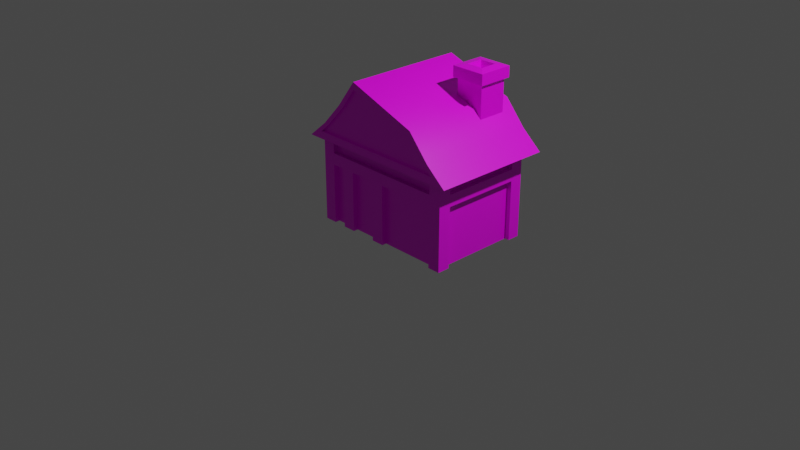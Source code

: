 # Source: Bakery.blend  (saved by Blender 2.80.75; exported with 4.5.12 LTS)
import bpy
from mathutils import Matrix  # noqa: F401  (used for matrix-valued properties, if any)

bpy.ops.wm.read_factory_settings(use_empty=True)
scene = bpy.context.scene
scene.name = 'Scene'

# ---- collections
col_collection = bpy.data.collections.new('Collection'); scene.collection.children.link(col_collection)

# ---- images (referenced by path relative to the original .blend; pixels are not part of the script)
import os
ASSET_DIR = os.environ.get("B2B_ASSET_DIR", "")  # directory of the original .blend (textures are referenced by path, not embedded)
HERE = os.path.dirname(os.path.abspath(__file__))  # packed textures are extracted next to this script under _unpacked/

def load_image(name, relpath, width, height, colorspace="sRGB"):
    """Load a texture the original file referenced (path relative to the .blend, or extracted next to this script)."""
    p = next((c for c in (os.path.join(HERE, relpath), os.path.join(ASSET_DIR, relpath)) if relpath and os.path.exists(c)), "")
    if p:
        img = bpy.data.images.load(p, check_existing=True)
        img.name = name
    else:  # same state as the original file: an image datablock whose file is absent (Cycles renders it pink)
        img = bpy.data.images.new(name, width, height)
        img.source = "FILE"
        img.filepath = "//" + (relpath or name)
    img.colorspace_settings.name = colorspace
    return img
img_farm_png = load_image('Farm.png', 'Farm.png', 1024, 1024, 'sRGB')

# ---- materials (node trees are filled in below, after node groups)
mat_farm = bpy.data.materials.new('Farm')
mat_farm.alpha_threshold = 0.0
mat_farm.use_transparent_shadow = False
mat_farm.diffuse_color = (1.0, 1.0, 1.0, 1.0)
mat_farm.roughness = 1.0
mat_farm.line_color = (0.0, 0.0, 0.0, 1.0)

# ---- node groups
ng_auto_smooth = bpy.data.node_groups.new('Auto Smooth', 'GeometryNodeTree')
_s = ng_auto_smooth.interface.new_socket(name='Geometry', in_out='OUTPUT', socket_type='NodeSocketGeometry')
_s = ng_auto_smooth.interface.new_socket(name='Geometry', in_out='INPUT', socket_type='NodeSocketGeometry')
_s = ng_auto_smooth.interface.new_socket(name='Angle', in_out='INPUT', socket_type='NodeSocketFloat')
_s.subtype = 'ANGLE'
_s.min_value = 0.0
_s.max_value = 3.142
ng_auto_smooth.is_modifier = True
_N = ng_auto_smooth.nodes; _L = ng_auto_smooth.links
n0 = _N.new('NodeGroupOutput'); n0.name = 'Group Output'; n0.location = (480, -100)
n1 = _N.new('NodeGroupInput'); n1.name = 'Group Input'; n1.location = (-420, -300)
n2 = _N.new('NodeGroupInput'); n2.name = 'Group Input.001'; n2.location = (-60, -100)
n3 = _N.new('GeometryNodeSetShadeSmooth'); n3.name = 'Set Shade Smooth'; n3.location = (120, -100)
n3.domain = 'EDGE'
n4 = _N.new('GeometryNodeSetShadeSmooth'); n4.name = 'Set Shade Smooth.001'; n4.location = (300, -100)
n5 = _N.new('GeometryNodeInputMeshEdgeAngle'); n5.name = 'Edge Angle'; n5.location = (-420, -220)
n6 = _N.new('GeometryNodeInputEdgeSmooth'); n6.name = 'Is Edge Smooth'; n6.location = (-60, -160)
n7 = _N.new('GeometryNodeInputShadeSmooth'); n7.name = 'Is Face Smooth'; n7.location = (-240, -340)
n8 = _N.new('FunctionNodeBooleanMath'); n8.name = 'Boolean Math'; n8.location = (-60, -220)
n9 = _N.new('FunctionNodeCompare'); n9.name = 'Compare'; n9.location = (-240, -180)
n9.operation = 'LESS_EQUAL'
_L.new(n5.outputs[0], n9.inputs[0])
_L.new(n4.outputs[0], n0.inputs[0])
_L.new(n1.outputs[1], n9.inputs[1])
_L.new(n9.outputs[0], n8.inputs[0])
_L.new(n7.outputs[0], n8.inputs[1])
_L.new(n2.outputs[0], n3.inputs[0])
_L.new(n6.outputs[0], n3.inputs[1])
_L.new(n3.outputs[0], n4.inputs[0])
_L.new(n8.outputs[0], n3.inputs[2])
n0.is_active_output = True

# ---- material node trees
mat_farm.use_nodes = True; mat_farm.node_tree.nodes.clear()
_N = mat_farm.node_tree.nodes; _L = mat_farm.node_tree.links
n0 = _N.new('ShaderNodeOutputMaterial'); n0.name = 'Material Output'; n0.location = (300, 300)
n1 = _N.new('ShaderNodeBsdfPrincipled'); n1.name = 'Principled BSDF'; n1.location = (10, 300)
n1.distribution = 'GGX'
n1.subsurface_method = 'BURLEY'
n1.inputs[2].default_value = 0.4
n1.inputs[3].default_value = 1.45
n1.inputs[27].default_value = (0.0, 0.0, 0.0, 1.0)
n1.inputs[28].default_value = 1.0
n2 = _N.new('ShaderNodeTexImage'); n2.name = 'Image Texture'; n2.location = (-280, 280)
n2.image = img_farm_png
_L.new(n1.outputs[0], n0.inputs[0])
_L.new(n2.outputs[0], n1.inputs[0])
n0.is_active_output = True

# ---- world
world_world = bpy.data.worlds.new('World'); scene.world = world_world
world_world.use_nodes = True; world_world.node_tree.nodes.clear()
_N = world_world.node_tree.nodes; _L = world_world.node_tree.links
n0 = _N.new('ShaderNodeOutputWorld'); n0.name = 'World Output'; n0.location = (300, 300)
n1 = _N.new('ShaderNodeBackground'); n1.name = 'Background'; n1.location = (10, 300)
n1.inputs[0].default_value = (0.05088, 0.05088, 0.05088, 1.0)
_L.new(n1.outputs[0], n0.inputs[0])
n0.is_active_output = True
world_world.color = (0.05088, 0.05088, 0.05088)
world_world.use_sun_shadow = False
world_world.sun_shadow_jitter_overblur = 0.0

# ---- cameras
cam_camera = bpy.data.cameras.new('Camera')
cam_camera.clip_end = 100.0
cam_camera.ortho_scale = 7.314

# ---- lights
light_light = bpy.data.lights.new('Light', 'POINT')
light_light.transmission_factor = 0.0
light_light.energy = 1000.0
light_light.shadow_soft_size = 0.1
light_light.shadow_maximum_resolution = 0.006
light_light.use_absolute_resolution = True

# ---- meshes
me_cube = bpy.data.meshes.new('Cube')
me_cube.from_pydata([(2.052, -0.9325, 1.192e-07), (-0.9325, -0.9325, 1.192e-07), (2.052, 1.067, 1.192e-07), (-0.9325, 1.067, 1.192e-07), (1.886, 1.067, 1.192e-07), (-0.7658, 1.067, 1.192e-07), (1.886, -0.9325, 1.846), (-0.7658, -0.9325, 1.846), (-0.7658, 1.067, 1.846), (1.886, 1.067, 1.846), (-0.7658, -0.9325, 1.192e-07), (1.886, -0.9325, 1.192e-07), (2.052, -0.7658, 1.192e-07), (2.052, 0.9008, 1.192e-07), (-0.9325, -0.7658, 1.846), (-0.9325, 0.9008, 1.846), (-0.9325, 0.9008, 1.192e-07), (-0.9325, -0.7658, 1.192e-07), (2.052, 0.9008, 1.846), (2.052, -0.7658, 1.846), (1.886, -0.7658, 1.192e-07), (1.886, 0.9008, 1.192e-07), (-0.7658, -0.7658, 1.192e-07), (-0.7658, 0.9008, 1.192e-07), (-0.9325, -1.033, 1.846), (-0.9325, -1.033, 1.192e-07), (-0.7658, -1.033, 1.846), (-0.7658, -1.033, 1.192e-07), (-1.033, -0.9325, 1.846), (-1.033, -0.9325, 1.192e-07), (-1.033, -0.7658, 1.192e-07), (-1.033, -0.7658, 1.846), (-1.033, -1.033, 1.846), (-1.033, -1.033, 1.192e-07), (-1.033, 1.067, 1.192e-07), (-1.033, 1.067, 1.846), (-1.033, 0.9008, 1.846), (-1.033, 0.9008, 1.192e-07), (-0.7658, 1.167, 1.192e-07), (-0.9325, 1.167, 1.192e-07), (-0.9325, 1.167, 1.846), (-0.7658, 1.167, 1.846), (-1.033, 1.167, 1.192e-07), (-1.033, 1.167, 1.846), (2.052, 1.167, 1.846), (2.052, 1.167, 1.192e-07), (1.886, 1.167, 1.846), (1.886, 1.167, 1.192e-07), (2.152, 0.9008, 1.192e-07), (2.152, 1.067, 1.192e-07), (2.152, 1.067, 1.846), (2.152, 0.9008, 1.846), (2.152, 1.167, 1.846), (2.152, 1.167, 1.192e-07), (2.152, -0.9325, 1.846), (2.152, -0.9325, 1.192e-07), (2.152, -0.7658, 1.846), (2.152, -0.7658, 1.192e-07), (2.052, -1.033, 1.846), (2.052, -1.033, 1.192e-07), (1.886, -1.033, 1.192e-07), (1.886, -1.033, 1.846), (2.152, -1.033, 1.846), (2.152, -1.033, 1.192e-07), (1.886, -0.9325, 1.258), (-0.7658, -0.9325, 1.258), (-0.7658, 1.067, 1.258), (1.886, 1.067, 1.258), (2.052, 0.9008, 1.258), (2.052, -0.7658, 1.258), (-0.9325, -0.7658, 1.258), (-0.9325, 0.9008, 1.258), (-0.9325, -1.033, 1.258), (-1.033, -0.9325, 1.258), (-1.033, -1.033, 1.258), (-1.033, 1.067, 1.258), (-1.033, 0.9008, 1.258), (-0.9325, 1.167, 1.258), (-1.033, 1.167, 1.258), (2.052, 1.167, 1.258), (1.886, 1.167, 1.258), (2.152, 1.067, 1.258), (2.152, 0.9008, 1.258), (2.152, 1.167, 1.258), (2.152, -0.9325, 1.258), (2.052, -1.033, 1.258), (2.152, -1.033, 1.258), (-1.033, 1.067, 1.5), (-0.9325, 1.167, 1.5), (-1.033, 1.167, 1.5), (1.886, -0.9325, 1.5), (-0.7658, -0.9325, 1.5), (-0.7658, 1.067, 1.5), (1.886, 1.067, 1.5), (2.052, 0.9008, 1.5), (2.052, -0.7658, 1.5), (-0.9325, -0.7658, 1.5), (-0.9325, 0.9008, 1.5), (-0.9325, -1.033, 1.5), (-0.7658, -1.033, 1.5), (-1.033, -0.9325, 1.5), (-1.033, -0.7658, 1.5), (-1.033, -1.033, 1.5), (2.052, 1.167, 1.5), (2.152, 1.067, 1.5), (2.152, 0.9008, 1.5), (2.152, 1.167, 1.5), (2.152, -0.9325, 1.5), (2.052, -1.033, 1.5), (2.152, -1.033, 1.5), (1.886, -1.033, 1.5), (1.886, -1.033, 1.258), (-0.7658, -1.033, 1.258), (2.152, -0.7658, 1.5), (2.152, -0.7658, 1.258), (-0.7658, 1.167, 1.5), (-0.7658, 1.167, 1.258), (1.886, 1.167, 1.5), (-1.033, -0.7658, 1.258), (-1.033, 0.9008, 1.5), (-0.2103, -0.9325, 1.192e-07), (0.3453, -0.9325, 1.192e-07), (-0.4881, -0.9325, 1.192e-07), (0.623, -0.9325, 1.192e-07), (-0.2103, -1.033, 1.258), (0.3453, -1.033, 1.258), (-0.2103, -1.033, 1.192e-07), (0.3453, -1.033, 1.192e-07), (-0.4881, -1.033, 1.192e-07), (0.623, -1.033, 1.192e-07), (-0.4881, -1.033, 1.258), (0.623, -1.033, 1.258), (0.3453, -0.9325, 1.258), (-0.2103, -0.9325, 1.258), (-0.4881, -0.9325, 1.258), (0.623, -0.9325, 1.258), (0.06749, 1.067, 1.192e-07), (0.06749, -0.9325, 1.846), (0.06749, 1.067, 1.846), (0.06749, 0.9008, 1.192e-07), (0.06749, -0.7658, 1.192e-07), (0.06749, 1.067, 1.258), (0.06749, 1.067, 1.5), (0.06749, -0.9325, 1.5), (0.06749, -1.033, 1.5), (0.06749, 1.167, 1.258), (0.06749, 1.167, 1.5), (-1.215, -1.215, 1.816), (-1.215, 1.35, 1.816), (2.432, 1.35, 1.816), (2.432, -1.215, 1.816), (0.06749, -1.215, 3.213), (2.005, 1.35, 2.178), (1.562, 1.35, 2.683), (1.562, -1.215, 2.683), (2.005, -1.215, 2.178), (-0.7872, -1.215, 2.178), (-0.3599, -1.215, 2.643), (-0.3599, 1.35, 2.643), (-0.7872, 1.35, 2.178), (0.06749, 1.35, 3.213), (2.286, -1.215, 1.816), (-1.069, 1.35, 1.816), (-0.6732, -1.215, 2.178), (-0.2406, -1.215, 2.643), (1.891, 1.35, 2.178), (1.473, 1.35, 2.604), (0.06749, 1.35, 3.065), (0.06749, -1.215, 3.065), (2.286, 1.35, 1.816), (1.891, -1.215, 2.178), (1.473, -1.215, 2.604), (-1.069, -1.215, 1.816), (-0.6732, 1.35, 2.178), (-0.2406, 1.35, 2.643), (0.06749, 1.289, 2.178), (0.06749, 1.289, 2.643), (0.06749, -1.154, 2.178), (0.06749, -1.154, 2.643), (1.891, -1.154, 2.178), (1.458, -1.154, 2.643), (-0.6732, 1.289, 2.178), (-0.2406, 1.289, 2.643), (-0.6732, -1.154, 2.178), (-0.2406, -1.154, 2.643), (1.891, 1.289, 2.178), (1.458, 1.289, 2.643), (0.06749, 1.289, 3.065), (0.06749, -1.154, 3.065), (2.246, -1.215, 1.973), (-1.029, 1.35, 1.973), (2.246, 1.35, 1.973), (-1.029, -1.215, 1.973), (-0.8971, -1.215, 1.973), (2.114, 1.35, 1.973), (-0.8971, 1.35, 1.973), (2.114, -1.215, 1.973), (0.06749, 1.289, 1.973), (0.06749, -1.154, 1.973), (-0.8971, -1.154, 1.973), (2.114, 1.289, 1.973), (-0.8971, 1.289, 1.973), (2.114, -1.154, 1.973), (1.118, 0.4469, 2.1), (1.118, 0.4469, 3.205), (1.118, 1.052, 2.1), (1.118, 1.052, 3.205), (1.723, 0.4469, 2.1), (1.723, 0.4469, 3.205), (1.723, 1.052, 2.1), (1.723, 1.052, 3.205), (1.053, 0.3819, 3.185), (1.053, 1.117, 3.185), (1.788, 1.117, 3.185), (1.788, 0.3819, 3.185), (1.053, 0.3819, 3.411), (1.053, 1.117, 3.411), (1.788, 1.117, 3.411), (1.788, 0.3819, 3.411), (1.243, 0.572, 3.443), (1.243, 0.9265, 3.443), (1.598, 0.9265, 3.443), (1.598, 0.572, 3.443), (1.42, 0.7493, 2.899)], [(135, 132), (133, 134)], [(97, 15, 36, 119), (22, 10, 1, 17), (98, 24, 32, 102), (11, 0, 59, 60), (143, 137, 7, 91), (12, 0, 11, 20), (5, 3, 39, 38), (142, 138, 9, 93), (136, 139, 23, 5), (139, 140, 22, 23), (2, 13, 21, 4), (13, 12, 20, 21), (94, 18, 19, 95), (5, 23, 16, 3), (23, 22, 17, 16), (1, 25, 33, 29), (96, 14, 15, 97), (99, 26, 24, 98), (1, 10, 27, 25), (91, 7, 26, 99), (73, 29, 33, 74), (100, 28, 31, 101), (70, 17, 30, 118), (17, 1, 29, 30), (119, 36, 35, 87), (66, 5, 38, 116), (3, 16, 37, 34), (88, 40, 41, 115), (77, 39, 42, 78), (3, 34, 42, 39), (87, 35, 43, 89), (117, 46, 44, 103), (2, 45, 53, 49), (93, 9, 46, 117), (2, 4, 47, 45), (104, 50, 51, 105), (81, 49, 53, 83), (13, 2, 49, 48), (103, 44, 52, 106), (68, 13, 48, 82), (113, 56, 54, 107), (95, 19, 56, 113), (0, 12, 57, 55), (85, 59, 63, 86), (108, 58, 61, 110), (64, 11, 60, 111), (0, 55, 63, 59), (107, 54, 62, 109), (55, 84, 86, 63), (59, 85, 111, 60), (108, 85, 86, 109), (12, 69, 114, 57), (57, 114, 84, 55), (45, 79, 83, 53), (104, 81, 83, 106), (49, 81, 82, 48), (4, 67, 80, 47), (47, 80, 79, 45), (34, 75, 78, 42), (88, 77, 78, 89), (39, 77, 116, 38), (37, 76, 75, 34), (96, 70, 118, 101), (29, 73, 118, 30), (100, 73, 74, 102), (10, 65, 112, 27), (27, 112, 72, 25), (17, 70, 71, 16), (13, 68, 69, 12), (136, 141, 67, 4), (121, 123, 129, 127), (25, 72, 74, 33), (16, 71, 76, 37), (28, 100, 102, 32), (14, 96, 101, 31), (8, 92, 115, 41), (40, 88, 89, 43), (50, 104, 106, 52), (18, 94, 105, 51), (58, 108, 109, 62), (6, 90, 110, 61), (84, 107, 109, 86), (85, 108, 110, 111), (114, 113, 107, 84), (79, 103, 106, 83), (81, 104, 105, 82), (80, 117, 103, 79), (75, 87, 89, 78), (77, 88, 115, 116), (76, 119, 87, 75), (73, 100, 101, 118), (112, 99, 98, 72), (69, 68, 82, 114), (72, 98, 102, 74), (143, 91, 99, 144), (82, 105, 113, 114), (94, 95, 113, 105), (145, 146, 117, 80), (141, 66, 116, 145), (142, 93, 117, 146), (118, 101, 119, 76), (96, 97, 119, 101), (71, 70, 118, 76), (122, 120, 126, 128), (127, 129, 131, 125), (128, 126, 124, 130), (64, 111, 131, 135), (124, 133, 132, 125), (65, 134, 130, 112), (133, 124, 126, 120), (121, 127, 125, 132), (123, 135, 131, 129), (123, 11, 64, 135), (10, 122, 134, 65), (128, 130, 134, 122), (112, 130, 99), (111, 110, 131), (92, 142, 146, 115), (67, 141, 145, 80), (116, 115, 146, 145), (90, 143, 144, 110), (5, 66, 141, 136), (21, 20, 140, 139), (4, 21, 139, 136), (92, 8, 138, 142), (90, 6, 137, 143), (144, 99, 130, 124), (124, 125, 144), (125, 131, 110, 144), (122, 10, 22, 140), (140, 20, 11, 123), (123, 121, 140), (122, 140, 120), (121, 120, 140), (133, 120, 121, 132), (169, 149, 150, 161), (154, 153, 160, 151), (158, 157, 151, 160), (167, 174, 158, 160), (168, 171, 154, 151), (196, 189, 155, 170), (170, 155, 154, 171), (195, 190, 159, 173), (173, 159, 158, 174), (190, 192, 156, 159), (159, 156, 157, 158), (189, 191, 152, 155), (155, 152, 153, 154), (171, 168, 188, 180), (166, 165, 185, 186), (196, 170, 179, 202), (170, 171, 180, 179), (156, 163, 164, 157), (192, 193, 163, 156), (148, 162, 172, 147), (152, 165, 166, 153), (191, 194, 165, 152), (153, 166, 167, 160), (157, 164, 168, 151), (195, 173, 181, 201), (164, 163, 183, 184), (173, 174, 182, 181), (168, 164, 184, 188), (177, 179, 180, 178), (185, 175, 176, 186), (175, 181, 182, 176), (183, 177, 178, 184), (184, 178, 188), (186, 176, 187), (197, 201, 181, 175), (198, 202, 179, 177), (199, 198, 177, 183), (178, 180, 188), (176, 182, 187), (200, 197, 175, 185), (174, 167, 187, 182), (167, 166, 186, 187), (165, 194, 200, 185), (201, 200, 194, 195), (194, 169, 162, 195), (202, 199, 193, 196), (193, 172, 161, 196), (163, 193, 199, 183), (149, 169, 194, 191), (147, 172, 193, 192), (150, 149, 191, 189), (148, 147, 192, 190), (162, 148, 190, 195), (161, 150, 189, 196), (203, 204, 206, 205), (205, 206, 210, 209), (209, 210, 208, 207), (207, 208, 204, 203), (208, 210, 213, 214), (222, 218, 217, 221), (215, 218, 222, 219), (210, 206, 212, 213), (213, 212, 216, 217), (214, 213, 217, 218), (212, 211, 215, 216), (211, 214, 218, 215), (206, 204, 211, 212), (204, 208, 214, 211), (222, 221, 223), (220, 219, 223), (219, 222, 223), (221, 220, 223), (216, 215, 219, 220), (217, 216, 220, 221)])
me_cube.polygons.foreach_set('use_smooth', [1, 1, 1, 1, 1, 1, 1, 1, 1, 1, 1, 1, 1, 1, 1, 1, 1, 1, 1, 1, 1, 1, 1, 1, 1, 1, 1, 1, 1, 1, 1, 1, 1, 1, 1, 1, 1, 1, 1, 1, 1, 1, 1, 1, 1, 1, 1, 1, 1, 1, 1, 1, 1, 1, 1, 1, 1, 1, 1, 1, 1, 1, 1, 1, 1, 1, 1, 1, 1, 1, 1, 1, 1, 1, 1, 1, 1, 1, 1, 1, 1, 1, 1, 1, 1, 1, 1, 1, 1, 1, 1, 1, 1, 1, 1, 1, 1, 1, 1, 1, 1, 1, 1, 1, 1, 1, 1, 1, 1, 1, 1, 1, 1, 1, 1, 1, 1, 1, 1, 1, 1, 1, 1, 1, 1, 1, 1, 1, 1, 1, 1, 1, 1, 1, 1, 1, 1, 1, 1, 1, 1, 1, 1, 1, 1, 1, 1, 1, 1, 1, 1, 1, 1, 1, 1, 1, 1, 1, 1, 1, 1, 1, 1, 1, 1, 1, 1, 1, 1, 1, 1, 1, 1, 1, 1, 1, 1, 1, 1, 1, 1, 1, 1, 1, 1, 1, 1, 1, 1, 0, 0, 0, 0, 0, 0, 0, 0, 0, 0, 0, 0, 0, 0, 0, 0, 0, 0, 0, 0])
_uv = me_cube.uv_layers.new(name='UVMap')
_uv.uv.foreach_set('vector', [0.2865, 0.5697, 0.1751, 0.6769, 0.1699, 0.6716, 0.2857, 0.5571, 0.3748, 0.2578, 0.3675, 0.2453, 0.38, 0.2395, 0.3963, 0.2496, 0.3684, 0.1536, 0.3986, 0.02985, 0.4058, 0.03163, 0.376, 0.1545, 0.2677, 0.264, 0.2598, 0.2661, 0.2596, 0.2625, 0.2634, 0.2614, 0.8326, 0.02534, 0.8326, 0.1408, 0.7759, 0.1408, 0.7759, 0.02534, 0.2564, 0.2741, 0.2598, 0.2661, 0.2677, 0.264, 0.267, 0.2747, 0.3322, 0.4354, 0.342, 0.4465, 0.3352, 0.4495, 0.3305, 0.4435, 0.8235, 0.7564, 0.708, 0.7564, 0.708, 0.6997, 0.8235, 0.6997, 0.2816, 0.3935, 0.2877, 0.3843, 0.3463, 0.4251, 0.3322, 0.4354, 0.2877, 0.3843, 0.318, 0.265, 0.3748, 0.2578, 0.3463, 0.4251, 0.2328, 0.3607, 0.2345, 0.3522, 0.2429, 0.3567, 0.2395, 0.3672, 0.2345, 0.3522, 0.2564, 0.2741, 0.267, 0.2747, 0.2429, 0.3567, 0.1387, 0.7276, 0.1387, 0.843, 0.02534, 0.843, 0.02534, 0.7276, 0.3322, 0.4354, 0.3463, 0.4251, 0.3645, 0.4438, 0.342, 0.4465, 0.3463, 0.4251, 0.3748, 0.2578, 0.3963, 0.2496, 0.3645, 0.4438, 0.38, 0.2395, 0.3765, 0.2349, 0.3799, 0.2323, 0.3838, 0.2345, 0.1894, 0.7276, 0.3048, 0.7276, 0.3048, 0.841, 0.1894, 0.841, 0.3548, 0.1521, 0.3868, 0.02686, 0.3986, 0.02985, 0.3684, 0.1536, 0.38, 0.2395, 0.3675, 0.2453, 0.3713, 0.2361, 0.3765, 0.2349, 0.3483, 0.1463, 0.381, 0.02534, 0.3868, 0.02686, 0.3548, 0.1521, 0.3813, 0.172, 0.3838, 0.2345, 0.3799, 0.2323, 0.3753, 0.1717, 0.3832, 0.1554, 0.4129, 0.03339, 0.4248, 0.03632, 0.395, 0.1571, 0.3994, 0.1733, 0.3963, 0.2496, 0.391, 0.2375, 0.3933, 0.1731, 0.3963, 0.2496, 0.38, 0.2395, 0.3838, 0.2345, 0.391, 0.2375, 0.2857, 0.5571, 0.1699, 0.6716, 0.1592, 0.661, 0.2733, 0.545, 0.2645, 0.4919, 0.3322, 0.4354, 0.3305, 0.4435, 0.2633, 0.5018, 0.342, 0.4465, 0.3645, 0.4438, 0.3503, 0.456, 0.3434, 0.4543, 0.2587, 0.5314, 0.146, 0.6481, 0.1371, 0.6397, 0.2468, 0.52, 0.2753, 0.5146, 0.3352, 0.4495, 0.3373, 0.4544, 0.2817, 0.5204, 0.342, 0.4465, 0.3434, 0.4543, 0.3373, 0.4544, 0.3352, 0.4495, 0.2733, 0.545, 0.1592, 0.661, 0.1526, 0.6545, 0.2659, 0.5382, 0.1642, 0.3995, 0.03357, 0.4214, 0.03148, 0.4092, 0.161, 0.3857, 0.2328, 0.3607, 0.2307, 0.3637, 0.2285, 0.3619, 0.2294, 0.3593, 0.1605, 0.4082, 0.03453, 0.4274, 0.03357, 0.4214, 0.1642, 0.3995, 0.2328, 0.3607, 0.2395, 0.3672, 0.2322, 0.3663, 0.2307, 0.3637, 0.1581, 0.3706, 0.0288, 0.3943, 0.02687, 0.3845, 0.1566, 0.3577, 0.1753, 0.3686, 0.2294, 0.3593, 0.2285, 0.3619, 0.1764, 0.3742, 0.2345, 0.3522, 0.2328, 0.3607, 0.2294, 0.3593, 0.23, 0.3551, 0.161, 0.3857, 0.03148, 0.4092, 0.03015, 0.4017, 0.1594, 0.3781, 0.1813, 0.3522, 0.2345, 0.3522, 0.23, 0.3551, 0.1746, 0.3567, 0.1961, 0.2235, 0.111, 0.1294, 0.1198, 0.1213, 0.2056, 0.2142, 0.1883, 0.2255, 0.1066, 0.1333, 0.111, 0.1294, 0.1961, 0.2235, 0.2598, 0.2661, 0.2564, 0.2741, 0.2548, 0.2686, 0.2563, 0.2655, 0.2271, 0.2181, 0.2596, 0.2625, 0.2569, 0.2629, 0.2226, 0.2217, 0.2168, 0.204, 0.1304, 0.1113, 0.1374, 0.1046, 0.2269, 0.1957, 0.2454, 0.217, 0.2677, 0.264, 0.2634, 0.2614, 0.2378, 0.2122, 0.2598, 0.2661, 0.2563, 0.2655, 0.2569, 0.2629, 0.2596, 0.2625, 0.2056, 0.2142, 0.1198, 0.1213, 0.1251, 0.1163, 0.2111, 0.209, 0.2563, 0.2655, 0.2176, 0.2263, 0.2226, 0.2217, 0.2569, 0.2629, 0.2596, 0.2625, 0.2271, 0.2181, 0.2378, 0.2122, 0.2634, 0.2614, 0.2168, 0.204, 0.2271, 0.2181, 0.2226, 0.2217, 0.2111, 0.209, 0.2564, 0.2741, 0.2166, 0.2453, 0.2108, 0.2336, 0.2548, 0.2686, 0.2548, 0.2686, 0.2108, 0.2336, 0.2176, 0.2263, 0.2563, 0.2655, 0.2307, 0.3637, 0.1782, 0.3807, 0.1764, 0.3742, 0.2285, 0.3619, 0.1581, 0.3706, 0.1753, 0.3686, 0.1764, 0.3742, 0.1594, 0.3781, 0.2294, 0.3593, 0.1753, 0.3686, 0.1746, 0.3567, 0.23, 0.3551, 0.2395, 0.3672, 0.1922, 0.3916, 0.1819, 0.3901, 0.2322, 0.3663, 0.2322, 0.3663, 0.1819, 0.3901, 0.1782, 0.3807, 0.2307, 0.3637, 0.3434, 0.4543, 0.2895, 0.527, 0.2817, 0.5204, 0.3373, 0.4544, 0.2587, 0.5314, 0.2753, 0.5146, 0.2817, 0.5204, 0.2659, 0.5382, 0.3352, 0.4495, 0.2753, 0.5146, 0.2633, 0.5018, 0.3305, 0.4435, 0.3503, 0.456, 0.3013, 0.5366, 0.2895, 0.527, 0.3434, 0.4543, 0.637, 0.6507, 0.6535, 0.6507, 0.6535, 0.6575, 0.637, 0.6575, 0.3838, 0.2345, 0.3813, 0.172, 0.3933, 0.1731, 0.391, 0.2375, 0.3832, 0.1554, 0.3813, 0.172, 0.3753, 0.1717, 0.376, 0.1545, 0.3675, 0.2453, 0.3526, 0.1815, 0.3574, 0.1725, 0.3713, 0.2361, 0.3713, 0.2361, 0.3574, 0.1725, 0.368, 0.1718, 0.3765, 0.2349, 0.8893, 0.3734, 0.8893, 0.459, 0.7759, 0.459, 0.7759, 0.3734, 0.8214, 0.8638, 0.8214, 0.9494, 0.708, 0.9494, 0.708, 0.8638, 0.8326, 0.5953, 0.8326, 0.5097, 0.8893, 0.5097, 0.8893, 0.5953, 0.3001, 0.2587, 0.283, 0.2617, 0.2859, 0.2559, 0.2942, 0.2553, 0.3765, 0.2349, 0.368, 0.1718, 0.3753, 0.1717, 0.3799, 0.2323, 0.3645, 0.4438, 0.314, 0.5345, 0.3013, 0.5366, 0.3503, 0.456, 0.4129, 0.03339, 0.3832, 0.1554, 0.376, 0.1545, 0.4058, 0.03163, 0.4319, 0.03808, 0.4021, 0.1589, 0.395, 0.1571, 0.4248, 0.03632, 0.1304, 0.6336, 0.2355, 0.5187, 0.2468, 0.52, 0.1371, 0.6397, 0.146, 0.6481, 0.2587, 0.5314, 0.2659, 0.5382, 0.1526, 0.6545, 0.0288, 0.3943, 0.1581, 0.3706, 0.1594, 0.3781, 0.03015, 0.4017, 0.02534, 0.3771, 0.1503, 0.351, 0.1566, 0.3577, 0.02687, 0.3845, 0.1304, 0.1113, 0.2168, 0.204, 0.2111, 0.209, 0.1251, 0.1163, 0.1425, 0.09953, 0.229, 0.1871, 0.2269, 0.1957, 0.1374, 0.1046, 0.2176, 0.2263, 0.2056, 0.2142, 0.2111, 0.209, 0.2226, 0.2217, 0.2271, 0.2181, 0.2168, 0.204, 0.2269, 0.1957, 0.2378, 0.2122, 0.2108, 0.2336, 0.1961, 0.2235, 0.2056, 0.2142, 0.2176, 0.2263, 0.1782, 0.3807, 0.161, 0.3857, 0.1594, 0.3781, 0.1764, 0.3742, 0.1753, 0.3686, 0.1581, 0.3706, 0.1566, 0.3577, 0.1746, 0.3567, 0.1819, 0.3901, 0.1642, 0.3995, 0.161, 0.3857, 0.1782, 0.3807, 0.2895, 0.527, 0.2733, 0.545, 0.2659, 0.5382, 0.2817, 0.5204, 0.2753, 0.5146, 0.2587, 0.5314, 0.2468, 0.52, 0.2633, 0.5018, 0.3013, 0.5366, 0.2857, 0.5571, 0.2733, 0.545, 0.2895, 0.527, 0.3813, 0.172, 0.3832, 0.1554, 0.395, 0.1571, 0.3933, 0.1731, 0.3574, 0.1725, 0.3548, 0.1521, 0.3684, 0.1536, 0.368, 0.1718, 0.2166, 0.2453, 0.1813, 0.3522, 0.1746, 0.3567, 0.2108, 0.2336, 0.368, 0.1718, 0.3684, 0.1536, 0.376, 0.1545, 0.3753, 0.1717, 0.2895, 0.1719, 0.3483, 0.1463, 0.3548, 0.1521, 0.2918, 0.1785, 0.1746, 0.3567, 0.1566, 0.3577, 0.1961, 0.2235, 0.2108, 0.2336, 0.1503, 0.351, 0.1883, 0.2255, 0.1961, 0.2235, 0.1566, 0.3577, 0.221, 0.4485, 0.2081, 0.457, 0.1642, 0.3995, 0.1819, 0.3901, 0.2279, 0.4435, 0.2645, 0.4919, 0.2633, 0.5018, 0.221, 0.4485, 0.2019, 0.4612, 0.1605, 0.4082, 0.1642, 0.3995, 0.2081, 0.457, 0.427, 0.6422, 0.416, 0.6559, 0.2857, 0.5571, 0.3013, 0.5366, 0.4104, 0.6633, 0.2865, 0.5697, 0.2857, 0.5571, 0.416, 0.6559, 0.314, 0.5345, 0.4319, 0.6365, 0.427, 0.6422, 0.3013, 0.5366, 0.3487, 0.2503, 0.3324, 0.2536, 0.3352, 0.2477, 0.3443, 0.2471, 0.2942, 0.2553, 0.2859, 0.2559, 0.2588, 0.2044, 0.2789, 0.1972, 0.3443, 0.2471, 0.3352, 0.2477, 0.3136, 0.1865, 0.3355, 0.1787, 0.2454, 0.217, 0.2378, 0.2122, 0.2588, 0.2044, 0.256, 0.2113, 0.3136, 0.1865, 0.3108, 0.1922, 0.2866, 0.2021, 0.2789, 0.1972, 0.3526, 0.1815, 0.3407, 0.1826, 0.3355, 0.1787, 0.3574, 0.1725, 0.3108, 0.1922, 0.3136, 0.1865, 0.3352, 0.2477, 0.3324, 0.2536, 0.3001, 0.2587, 0.2942, 0.2553, 0.2789, 0.1972, 0.2866, 0.2021, 0.283, 0.2617, 0.256, 0.2113, 0.2588, 0.2044, 0.2859, 0.2559, 0.1894, 0.9106, 0.1894, 0.8917, 0.275, 0.8917, 0.275, 0.9106, 0.02534, 0.9126, 0.02534, 0.8937, 0.111, 0.8937, 0.111, 0.9126, 0.3443, 0.2471, 0.3355, 0.1787, 0.3407, 0.1826, 0.3487, 0.2503, 0.3574, 0.1725, 0.3355, 0.1787, 0.3548, 0.1521, 0.2378, 0.2122, 0.2269, 0.1957, 0.2588, 0.2044, 0.2355, 0.5187, 0.2019, 0.4612, 0.2081, 0.457, 0.2468, 0.52, 0.1922, 0.3916, 0.2279, 0.4435, 0.221, 0.4485, 0.1819, 0.3901, 0.2633, 0.5018, 0.2468, 0.52, 0.2081, 0.457, 0.221, 0.4485, 0.229, 0.1871, 0.2895, 0.1719, 0.2918, 0.1785, 0.2269, 0.1957, 0.7759, 0.5953, 0.7759, 0.5097, 0.8326, 0.5097, 0.8326, 0.5953, 0.2429, 0.3567, 0.267, 0.2747, 0.318, 0.265, 0.2877, 0.3843, 0.2395, 0.3672, 0.2429, 0.3567, 0.2877, 0.3843, 0.2816, 0.3935, 0.8235, 0.8131, 0.708, 0.8131, 0.708, 0.7564, 0.8235, 0.7564, 0.8893, 0.02534, 0.8893, 0.1408, 0.8326, 0.1408, 0.8326, 0.02534, 0.2918, 0.1785, 0.3548, 0.1521, 0.3355, 0.1787, 0.3136, 0.1865, 0.3136, 0.1865, 0.2789, 0.1972, 0.2918, 0.1785, 0.2789, 0.1972, 0.2588, 0.2044, 0.2269, 0.1957, 0.2918, 0.1785, 0.3487, 0.2503, 0.3675, 0.2453, 0.3748, 0.2578, 0.318, 0.265, 0.318, 0.265, 0.267, 0.2747, 0.2677, 0.264, 0.283, 0.2617, 0.283, 0.2617, 0.3001, 0.2587, 0.318, 0.265, 0.3487, 0.2503, 0.318, 0.265, 0.3324, 0.2536, 0.3001, 0.2587, 0.3324, 0.2536, 0.318, 0.265, 0.1577, 0.4949, 0.09092, 0.6166, 0.03718, 0.5871, 0.104, 0.4654, 0.6483, 0.02534, 0.6574, 0.02534, 0.6574, 0.1845, 0.6483, 0.1845, 0.657, 0.5189, 0.4826, 0.5189, 0.4826, 0.4704, 0.657, 0.4704, 0.4826, 0.422, 0.657, 0.422, 0.657, 0.4704, 0.4826, 0.4704, 0.4922, 0.7193, 0.5173, 0.7503, 0.5164, 0.7582, 0.4826, 0.7185, 0.551, 0.28, 0.5852, 0.2548, 0.5935, 0.2562, 0.5497, 0.2902, 0.6342, 0.1961, 0.6458, 0.1943, 0.6277, 0.2209, 0.6189, 0.2222, 0.6189, 0.2222, 0.6277, 0.2209, 0.5935, 0.2562, 0.5852, 0.2548, 0.5745, 0.7938, 0.5767, 0.8047, 0.5509, 0.7888, 0.5494, 0.7806, 0.5494, 0.7806, 0.5509, 0.7888, 0.5164, 0.7582, 0.5173, 0.7503, 0.4826, 0.3574, 0.657, 0.3574, 0.657, 0.379, 0.4826, 0.379, 0.4826, 0.379, 0.657, 0.379, 0.657, 0.422, 0.4826, 0.422, 0.657, 0.5835, 0.4826, 0.5835, 0.4826, 0.5619, 0.657, 0.5619, 0.657, 0.5619, 0.4826, 0.5619, 0.4826, 0.5189, 0.657, 0.5189, 0.5852, 0.2548, 0.551, 0.28, 0.5516, 0.2739, 0.5825, 0.2518, 0.5193, 0.6972, 0.5576, 0.6762, 0.5593, 0.6793, 0.5218, 0.701, 0.6342, 0.1961, 0.6189, 0.2222, 0.6143, 0.2191, 0.6255, 0.2017, 0.6189, 0.2222, 0.5852, 0.2548, 0.5825, 0.2518, 0.6143, 0.2191, 0.5015, 0.2058, 0.5083, 0.2084, 0.5288, 0.2502, 0.5209, 0.2488, 0.4905, 0.185, 0.4992, 0.1874, 0.5083, 0.2084, 0.5015, 0.2058, 0.495, 0.05646, 0.5019, 0.05716, 0.4894, 0.1774, 0.4826, 0.1767, 0.5598, 0.6696, 0.5576, 0.6762, 0.5193, 0.6972, 0.5202, 0.6897, 0.5789, 0.6585, 0.577, 0.6667, 0.5576, 0.6762, 0.5598, 0.6696, 0.5202, 0.6897, 0.5193, 0.6972, 0.4922, 0.7193, 0.4826, 0.7185, 0.5209, 0.2488, 0.5288, 0.2502, 0.551, 0.28, 0.5497, 0.2902, 0.5745, 0.7938, 0.5494, 0.7806, 0.5521, 0.7761, 0.5689, 0.7859, 0.5288, 0.2502, 0.5083, 0.2084, 0.5117, 0.2068, 0.533, 0.2477, 0.5494, 0.7806, 0.5173, 0.7503, 0.5201, 0.7477, 0.5521, 0.7761, 0.551, 0.28, 0.5288, 0.2502, 0.533, 0.2477, 0.5516, 0.2739, 0.541, 0.9111, 0.5032, 0.8777, 0.5463, 0.8734, 0.562, 0.8873, 0.8362, 0.2067, 0.8362, 0.2571, 0.8046, 0.2571, 0.8046, 0.2361, 0.8362, 0.2571, 0.8362, 0.3075, 0.8046, 0.278, 0.8046, 0.2571, 0.5788, 0.9444, 0.541, 0.9111, 0.562, 0.8873, 0.5777, 0.9012, 0.5777, 0.9012, 0.562, 0.8873, 0.581, 0.8658, 0.8046, 0.2361, 0.8046, 0.2571, 0.7759, 0.2571, 0.8502, 0.2571, 0.8502, 0.3227, 0.8362, 0.3075, 0.8362, 0.2571, 0.5318, 0.9215, 0.4826, 0.8781, 0.5032, 0.8777, 0.541, 0.9111, 0.581, 0.965, 0.5318, 0.9215, 0.541, 0.9111, 0.5788, 0.9444, 0.562, 0.8873, 0.5463, 0.8734, 0.581, 0.8658, 0.8046, 0.2571, 0.8046, 0.278, 0.7759, 0.2571, 0.8502, 0.1914, 0.8502, 0.2571, 0.8362, 0.2571, 0.8362, 0.2067, 0.5173, 0.7503, 0.4922, 0.7193, 0.498, 0.7196, 0.5201, 0.7477, 0.4922, 0.7193, 0.5193, 0.6972, 0.5218, 0.701, 0.498, 0.7196, 0.5576, 0.6762, 0.577, 0.6667, 0.5739, 0.6726, 0.5593, 0.6793, 0.5689, 0.7859, 0.5739, 0.6726, 0.577, 0.6667, 0.5745, 0.7938, 0.577, 0.6667, 0.5859, 0.6571, 0.5859, 0.8066, 0.5745, 0.7938, 0.6255, 0.2017, 0.5053, 0.191, 0.4992, 0.1874, 0.6342, 0.1961, 0.4992, 0.1874, 0.4894, 0.1774, 0.6483, 0.1845, 0.6342, 0.1961, 0.5083, 0.2084, 0.4992, 0.1874, 0.5053, 0.191, 0.5117, 0.2068, 0.5863, 0.6507, 0.5859, 0.6571, 0.577, 0.6667, 0.5789, 0.6585, 0.4826, 0.1767, 0.4894, 0.1774, 0.4992, 0.1874, 0.4905, 0.185, 0.657, 0.6, 0.4826, 0.6, 0.4826, 0.5835, 0.657, 0.5835, 0.4826, 0.3409, 0.657, 0.3409, 0.657, 0.3574, 0.4826, 0.3574, 0.5859, 0.8066, 0.5863, 0.8151, 0.5767, 0.8047, 0.5745, 0.7938, 0.6483, 0.1845, 0.6574, 0.1845, 0.6458, 0.1943, 0.6342, 0.1961, 0.09013, 0.7541, 0.09284, 0.8702, 0.02939, 0.8674, 0.03322, 0.7533, 0.3026, 0.7533, 0.3042, 0.871, 0.2409, 0.8702, 0.2382, 0.7541, 0.2382, 0.7541, 0.2409, 0.8702, 0.1775, 0.8674, 0.1813, 0.7533, 0.1545, 0.7533, 0.1561, 0.871, 0.09284, 0.8702, 0.09013, 0.7541, 0.1775, 0.8674, 0.2409, 0.8702, 0.2403, 0.8768, 0.1715, 0.8729, 0.2024, 0.9245, 0.1728, 0.9077, 0.2413, 0.8897, 0.2389, 0.9101, 0.0, 0.0, 0.0, 0.0, 0.0, 0.0, 0.0, 0.0, 0.2409, 0.8702, 0.3042, 0.871, 0.3125, 0.8807, 0.2403, 0.8768, 0.2403, 0.8768, 0.3125, 0.8807, 0.3033, 0.9138, 0.2413, 0.8897, 0.1715, 0.8729, 0.2403, 0.8768, 0.2413, 0.8897, 0.1728, 0.9077, 0.02343, 0.8729, 0.09215, 0.8768, 0.09321, 0.8897, 0.02472, 0.9077, 0.09215, 0.8768, 0.1644, 0.8807, 0.1552, 0.9138, 0.09321, 0.8897, 0.02939, 0.8674, 0.09284, 0.8702, 0.09215, 0.8768, 0.02343, 0.8729, 0.09284, 0.8702, 0.1561, 0.871, 0.1644, 0.8807, 0.09215, 0.8768, 0.2024, 0.9245, 0.2389, 0.9101, 0.2391, 0.9776, 0.05428, 0.9245, 0.09083, 0.9101, 0.091, 0.9776, 0.09083, 0.9101, 0.129, 0.925, 0.091, 0.9776, 0.2389, 0.9101, 0.2771, 0.925, 0.2391, 0.9776, 0.0, 0.0, 0.0, 0.0, 0.0, 0.0, 0.0, 0.0, 0.0, 0.0, 0.0, 0.0, 0.0, 0.0, 0.0, 0.0])
me_cube.materials.append(mat_farm)
me_cube.use_remesh_preserve_volume = False
me_cube.use_remesh_preserve_attributes = False
me_cube.use_mirror_vertex_groups = False
me_cube.update()

# ---- objects
ob_cube = bpy.data.objects.new('Cube', me_cube)
ob_light = bpy.data.objects.new('Light', light_light)
ob_camera = bpy.data.objects.new('Camera', cam_camera)

# ---- transforms, parenting, visibility, modifiers, constraints
ob_cube.location = (0.0, 0.0, 0.0)
ob_cube.scale = (0.5, 0.5, 0.5)
ob_cube.lock_rotations_4d = False
ob_cube.empty_display_type = 'ARROWS'
ob_cube.lineart.crease_threshold = 0.0
_vg = ob_cube.vertex_groups.new(name='Bone')
_vg = ob_cube.vertex_groups.new(name='Bone.001')
_m = ob_cube.modifiers.new('Auto Smooth', 'NODES')
_m.node_group = ng_auto_smooth
_gi = [s.identifier for s in ng_auto_smooth.interface.items_tree if s.item_type == 'SOCKET' and s.in_out == 'INPUT']
_m[_gi[1]] = 0.5236  # Angle
ob_light.location = (4.076, 1.005, 5.904)
ob_light.rotation_euler = (0.6503, 0.05522, 1.866)
ob_light.lock_rotations_4d = False
ob_light.empty_display_type = 'ARROWS'
ob_light.color = (0.0, 0.0, 0.0, 0.0)
ob_light.lineart.crease_threshold = 0.0
ob_camera.location = (7.359, -6.926, 4.958)
ob_camera.rotation_euler = (1.109, 0.0, 0.8149)
ob_camera.lock_rotations_4d = False
ob_camera.empty_display_type = 'ARROWS'
ob_camera.color = (0.0, 0.0, 0.0, 0.0)
ob_camera.display_type = 'WIRE'
ob_camera.lineart.crease_threshold = 0.0

# ---- collection membership
col_collection.objects.link(ob_cube)
col_collection.objects.link(ob_light)
col_collection.objects.link(ob_camera)

# ---- scene / render settings (as saved in the file)
scene.camera = ob_camera
scene.frame_start = 1; scene.frame_end = 60; scene.frame_set(0)
scene.render.engine = 'BLENDER_EEVEE_NEXT'
scene.cycles.use_denoising = False
scene.cycles.samples = 128
scene.cycles.sampling_pattern = 'TABULATED_SOBOL'
scene.cycles.use_adaptive_sampling = False
scene.cycles.use_light_tree = False
scene.view_settings.view_transform = 'Filmic'
bpy.context.view_layer.update()

